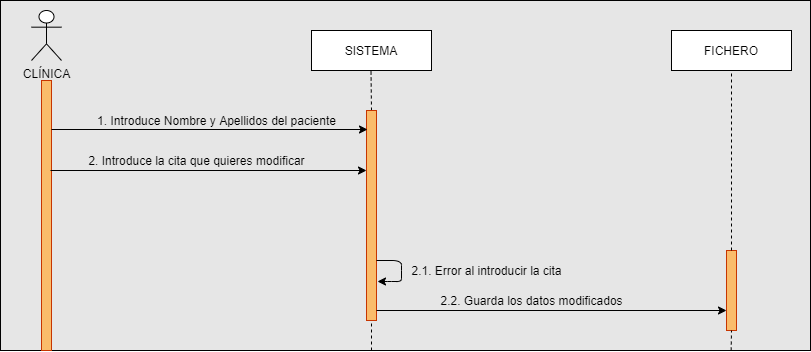

The diagram above was exported from draw.io. Its source (the exported page's mxGraphModel, read from the mxfile embedded in the PNG):
<mxGraphModel dx="868" dy="433" grid="1" gridSize="10" guides="1" tooltips="1" connect="1" arrows="1" fold="1" page="1" pageScale="1" pageWidth="827" pageHeight="1169" math="0" shadow="0">
  <root>
    <mxCell id="0" />
    <mxCell id="1" parent="0" />
    <mxCell id="sZg0wGqDbhPl8ozI98ln-48" value="" style="rounded=0;whiteSpace=wrap;html=1;fillColor=#E6E6E6;" vertex="1" parent="1">
      <mxGeometry x="9" y="10" width="810" height="350" as="geometry" />
    </mxCell>
    <mxCell id="sZg0wGqDbhPl8ozI98ln-1" value="CLÍNICA" style="shape=umlActor;verticalLabelPosition=bottom;verticalAlign=top;html=1;outlineConnect=0;" vertex="1" parent="1">
      <mxGeometry x="40" y="20" width="30" height="50" as="geometry" />
    </mxCell>
    <mxCell id="sZg0wGqDbhPl8ozI98ln-3" value="SISTEMA" style="rounded=0;whiteSpace=wrap;html=1;" vertex="1" parent="1">
      <mxGeometry x="320" y="40" width="120" height="40" as="geometry" />
    </mxCell>
    <mxCell id="sZg0wGqDbhPl8ozI98ln-4" value="FICHERO" style="rounded=0;whiteSpace=wrap;html=1;" vertex="1" parent="1">
      <mxGeometry x="680" y="40" width="120" height="40" as="geometry" />
    </mxCell>
    <mxCell id="sZg0wGqDbhPl8ozI98ln-6" value="" style="rounded=0;whiteSpace=wrap;html=1;strokeColor=#C73500;fontColor=#ffffff;fillColor=#FABC6B;" vertex="1" parent="1">
      <mxGeometry x="50" y="90" width="10" height="270" as="geometry" />
    </mxCell>
    <mxCell id="sZg0wGqDbhPl8ozI98ln-8" value="" style="endArrow=none;dashed=1;html=1;exitX=0.5;exitY=0;exitDx=0;exitDy=0;" edge="1" parent="1" source="sZg0wGqDbhPl8ozI98ln-10">
      <mxGeometry width="50" height="50" relative="1" as="geometry">
        <mxPoint x="380" y="110" as="sourcePoint" />
        <mxPoint x="379.5" y="80" as="targetPoint" />
        <Array as="points" />
      </mxGeometry>
    </mxCell>
    <mxCell id="sZg0wGqDbhPl8ozI98ln-10" value="" style="rounded=0;whiteSpace=wrap;html=1;strokeColor=#C73500;fontColor=#ffffff;fillColor=#FABC6B;" vertex="1" parent="1">
      <mxGeometry x="375" y="120" width="10" height="210" as="geometry" />
    </mxCell>
    <mxCell id="sZg0wGqDbhPl8ozI98ln-14" value="" style="rounded=0;whiteSpace=wrap;html=1;strokeColor=#C73500;fontColor=#ffffff;fillColor=#FABC6B;" vertex="1" parent="1">
      <mxGeometry x="735" y="260" width="10" height="80" as="geometry" />
    </mxCell>
    <mxCell id="sZg0wGqDbhPl8ozI98ln-20" value="" style="endArrow=none;dashed=1;html=1;entryX=0.5;entryY=1;entryDx=0;entryDy=0;" edge="1" parent="1" target="sZg0wGqDbhPl8ozI98ln-10">
      <mxGeometry width="50" height="50" relative="1" as="geometry">
        <mxPoint x="380" y="360" as="sourcePoint" />
        <mxPoint x="380" y="350" as="targetPoint" />
        <Array as="points" />
      </mxGeometry>
    </mxCell>
    <mxCell id="sZg0wGqDbhPl8ozI98ln-23" value="" style="endArrow=none;dashed=1;html=1;entryX=0.5;entryY=1;entryDx=0;entryDy=0;exitX=0.5;exitY=0;exitDx=0;exitDy=0;" edge="1" parent="1" source="sZg0wGqDbhPl8ozI98ln-14" target="sZg0wGqDbhPl8ozI98ln-4">
      <mxGeometry width="50" height="50" relative="1" as="geometry">
        <mxPoint x="740" y="120" as="sourcePoint" />
        <mxPoint x="740" y="120" as="targetPoint" />
        <Array as="points" />
      </mxGeometry>
    </mxCell>
    <mxCell id="sZg0wGqDbhPl8ozI98ln-24" value="" style="endArrow=none;dashed=1;html=1;entryX=0.5;entryY=1;entryDx=0;entryDy=0;" edge="1" parent="1" target="sZg0wGqDbhPl8ozI98ln-14">
      <mxGeometry width="50" height="50" relative="1" as="geometry">
        <mxPoint x="739.6538461538462" y="360" as="sourcePoint" />
        <mxPoint x="739.5" y="320" as="targetPoint" />
        <Array as="points" />
      </mxGeometry>
    </mxCell>
    <mxCell id="sZg0wGqDbhPl8ozI98ln-28" value="" style="endArrow=classic;html=1;" edge="1" parent="1">
      <mxGeometry width="50" height="50" relative="1" as="geometry">
        <mxPoint x="60" y="139" as="sourcePoint" />
        <mxPoint x="376" y="139" as="targetPoint" />
      </mxGeometry>
    </mxCell>
    <mxCell id="sZg0wGqDbhPl8ozI98ln-40" value="1. Introduce Nombre y Apellidos del paciente" style="text;html=1;align=center;verticalAlign=middle;resizable=0;points=[];autosize=1;" vertex="1" parent="1">
      <mxGeometry x="100" y="120" width="250" height="20" as="geometry" />
    </mxCell>
    <mxCell id="sZg0wGqDbhPl8ozI98ln-76" value="" style="endArrow=classic;html=1;strokeWidth=1;entryX=1.1;entryY=0.855;entryDx=0;entryDy=0;entryPerimeter=0;exitX=1;exitY=0.75;exitDx=0;exitDy=0;" edge="1" parent="1">
      <mxGeometry width="50" height="50" relative="1" as="geometry">
        <mxPoint x="385" y="270" as="sourcePoint" />
        <mxPoint x="386" y="291" as="targetPoint" />
        <Array as="points">
          <mxPoint x="410" y="270" />
          <mxPoint x="410" y="280" />
          <mxPoint x="410" y="291" />
          <mxPoint x="400" y="291" />
        </Array>
      </mxGeometry>
    </mxCell>
    <mxCell id="sZg0wGqDbhPl8ozI98ln-78" value="2.1. Error al introducir la cita" style="text;html=1;align=center;verticalAlign=middle;resizable=0;points=[];autosize=1;" vertex="1" parent="1">
      <mxGeometry x="410" y="270" width="170" height="20" as="geometry" />
    </mxCell>
    <mxCell id="sZg0wGqDbhPl8ozI98ln-80" value="" style="endArrow=classic;html=1;" edge="1" parent="1">
      <mxGeometry width="50" height="50" relative="1" as="geometry">
        <mxPoint x="59" y="180" as="sourcePoint" />
        <mxPoint x="375" y="180" as="targetPoint" />
      </mxGeometry>
    </mxCell>
    <mxCell id="sZg0wGqDbhPl8ozI98ln-81" value="2. Introduce la cita que quieres modificar" style="text;html=1;align=center;verticalAlign=middle;resizable=0;points=[];autosize=1;" vertex="1" parent="1">
      <mxGeometry x="90" y="160" width="230" height="20" as="geometry" />
    </mxCell>
    <mxCell id="sZg0wGqDbhPl8ozI98ln-83" value="" style="endArrow=classic;html=1;strokeWidth=1;entryX=0;entryY=0.75;entryDx=0;entryDy=0;" edge="1" parent="1" target="sZg0wGqDbhPl8ozI98ln-14">
      <mxGeometry width="50" height="50" relative="1" as="geometry">
        <mxPoint x="385" y="320" as="sourcePoint" />
        <mxPoint x="730" y="320" as="targetPoint" />
        <Array as="points" />
      </mxGeometry>
    </mxCell>
    <mxCell id="sZg0wGqDbhPl8ozI98ln-84" value="2.2. Guarda los datos modificados" style="text;html=1;align=center;verticalAlign=middle;resizable=0;points=[];autosize=1;" vertex="1" parent="1">
      <mxGeometry x="440" y="300" width="200" height="20" as="geometry" />
    </mxCell>
  </root>
</mxGraphModel>